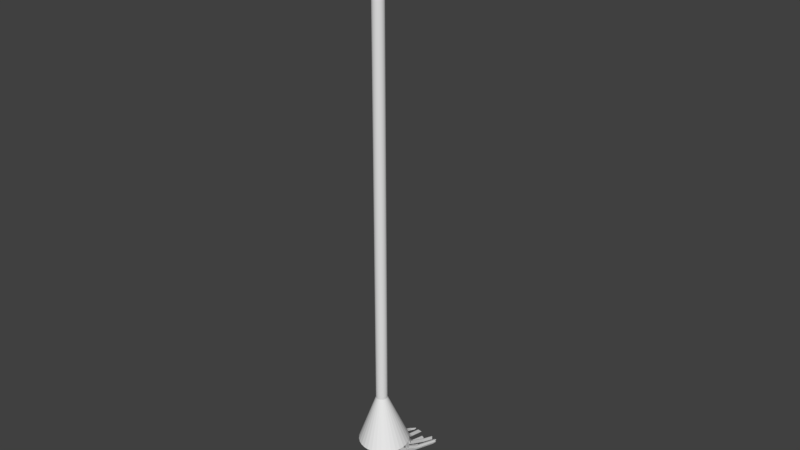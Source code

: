 # Source: Mop.blend  (saved by Blender 2.78.0; exported with 4.5.12 LTS)
import bpy
from mathutils import Matrix  # noqa: F401  (used for matrix-valued properties, if any)

bpy.ops.wm.read_factory_settings(use_empty=True)
scene = bpy.context.scene
scene.name = 'Scene'

# ---- collections
col_collection_1 = bpy.data.collections.new('Collection 1'); scene.collection.children.link(col_collection_1)

# ---- world
world_world = bpy.data.worlds.new('World'); scene.world = world_world
world_world.color = (0.05088, 0.05088, 0.05088)
world_world.use_sun_shadow = False
world_world.sun_shadow_jitter_overblur = 0.0
world_world.cycles.sampling_method = 'MANUAL'

# ---- meshes
me_cylinder = bpy.data.meshes.new('Cylinder')
me_cylinder.from_pydata([(-0.2372, -1.319, 0.02308), (-0.2372, -18.56, 0.982), (-0.09656, -1.332, 0.02299), (-0.09656, -18.57, 0.9819), (0.03864, -1.371, 0.02275), (0.03864, -18.61, 0.9817), (0.1632, -1.433, 0.02234), (0.1632, -18.68, 0.9813), (0.2725, -1.518, 0.0218), (0.2725, -18.76, 0.9807), (0.3621, -1.621, 0.02115), (0.3621, -18.86, 0.9801), (0.4287, -1.739, 0.0204), (0.4287, -18.98, 0.9793), (0.4697, -1.867, 0.01958), (0.4697, -19.11, 0.9785), (0.4836, -1.999, 0.01873), (0.4836, -19.24, 0.9777), (0.4697, -2.132, 0.01789), (0.4697, -19.38, 0.9768), (0.4287, -2.26, 0.01707), (0.4287, -19.5, 0.976), (0.3621, -2.377, 0.01632), (0.3621, -19.62, 0.9753), (0.2725, -2.481, 0.01566), (0.2725, -19.72, 0.9746), (0.1632, -2.565, 0.01512), (0.1632, -19.81, 0.9741), (0.03864, -2.628, 0.01472), (0.03864, -19.87, 0.9737), (-0.09656, -2.667, 0.01447), (-0.09656, -19.91, 0.9734), (-0.2372, -2.68, 0.01439), (-0.2372, -19.92, 0.9733), (-0.3778, -2.667, 0.01447), (-0.3778, -19.91, 0.9734), (-0.513, -2.628, 0.01472), (-0.513, -19.87, 0.9737), (-0.6376, -2.565, 0.01512), (-0.6376, -19.81, 0.9741), (-0.7468, -2.481, 0.01566), (-0.7468, -19.72, 0.9746), (-0.8364, -2.377, 0.01632), (-0.8364, -19.62, 0.9753), (-0.903, -2.26, 0.01707), (-0.903, -19.5, 0.976), (-0.944, -2.132, 0.01789), (-0.944, -19.38, 0.9768), (-0.9579, -1.999, 0.01873), (-0.9579, -19.24, 0.9777), (-0.944, -1.867, 0.01958), (-0.944, -19.11, 0.9785), (-0.903, -1.739, 0.0204), (-0.903, -18.98, 0.9793), (-0.8364, -1.621, 0.02115), (-0.8364, -18.86, 0.9801), (-0.7468, -1.518, 0.0218), (-0.7468, -18.76, 0.9807), (-0.6376, -1.433, 0.02234), (-0.6376, -18.68, 0.9813), (-0.513, -1.371, 0.02275), (-0.513, -18.61, 0.9817), (-0.3778, -1.332, 0.02299), (-0.3778, -18.57, 0.9819), (-0.4855, 2.479, -0.07152), (-0.9904, 2.335, -0.07245), (-1.456, 2.1, -0.07394), (-1.863, 1.784, -0.07596), (-2.198, 1.399, -0.07842), (-2.447, 0.9593, -0.08122), (-2.6, 0.4826, -0.08426), (-2.652, -0.01312, -0.08742), (-2.6, -0.5089, -0.09059), (-2.447, -0.9856, -0.09363), (-2.198, -1.425, -0.09643), (-1.863, -1.81, -0.09889), (-1.456, -2.126, -0.1009), (-0.9904, -2.361, -0.1024), (-0.4855, -2.505, -0.1033), (0.03945, -2.554, -0.1036), (0.5644, -2.505, -0.1033), (1.069, -2.361, -0.1024), (1.534, -2.126, -0.1009), (1.942, -1.81, -0.09889), (2.277, -1.425, -0.09643), (2.526, -0.9856, -0.09363), (2.679, -0.5089, -0.09059), (2.73, -0.01312, -0.08742), (2.679, 0.4826, -0.08426), (2.526, 0.9593, -0.08122), (2.277, 1.399, -0.07842), (1.942, 1.784, -0.07596), (1.534, 2.1, -0.07394), (1.069, 2.335, -0.07245), (0.5644, 2.479, -0.07152), (0.03945, 2.528, -0.07121), (-1.737, -2.524, -0.1034), (-2.222, -2.149, -0.101), (3.176, -0.6023, -0.09118), (2.994, -1.169, -0.0948), (-3.097, 0.576, -0.08367), (-2.915, 1.143, -0.08005), (0.6633, -2.975, -0.1063), (0.03945, -3.033, -0.1067), (-2.62, -1.691, -0.09813), (-2.915, -1.169, -0.0948), (1.816, 2.498, -0.0714), (2.301, 2.122, -0.0738), (-1.737, 2.498, -0.0714), (-1.184, 2.777, -0.06962), (2.698, -1.691, -0.09813), (2.301, -2.149, -0.101), (-0.5844, 2.949, -0.06853), (-2.62, 1.665, -0.07672), (-3.097, -0.6023, -0.09118), (-1.184, -2.803, -0.1052), (1.263, -2.803, -0.1052), (2.994, 1.143, -0.08005), (3.176, 0.576, -0.08367), (0.6633, 2.949, -0.06853), (1.263, 2.777, -0.06962), (1.816, -2.524, -0.1034), (3.237, -0.01312, -0.08742), (-2.222, 2.122, -0.0738), (-3.159, -0.01312, -0.08742), (-0.5845, -2.975, -0.1063), (0.03945, 3.007, -0.06816), (2.698, 1.665, -0.07672), (-1.685, -2.45, -0.103), (-2.155, -2.086, -0.1006), (3.083, -0.5849, -0.09107), (2.907, -1.135, -0.09458), (-3.005, 0.5586, -0.08378), (-2.828, 1.108, -0.08027), (0.6449, -2.888, -0.1058), (0.03945, -2.944, -0.1061), (-2.541, -1.641, -0.09781), (-2.828, -1.135, -0.09458), (1.764, 2.424, -0.07188), (2.234, 2.059, -0.0742), (-1.685, 2.424, -0.07188), (-1.148, 2.695, -0.07015), (2.62, -1.641, -0.09781), (2.234, -2.086, -0.1006), (-0.566, 2.861, -0.06908), (-2.541, 1.615, -0.07704), (-3.005, -0.5849, -0.09107), (-1.148, -2.721, -0.1047), (1.227, -2.721, -0.1047), (2.907, 1.108, -0.08027), (3.083, 0.5586, -0.08378), (0.6449, 2.861, -0.06908), (1.227, 2.695, -0.07015), (1.764, -2.45, -0.103), (3.143, -0.01312, -0.08742), (-2.155, 2.059, -0.0742), (-3.064, -0.01312, -0.08742), (-0.566, -2.888, -0.1058), (0.03945, 2.918, -0.06873), (2.62, 1.615, -0.07704), (-1.563, -2.278, -0.1019), (-2.0, -1.939, -0.09971), (2.869, -0.5445, -0.09082), (2.704, -1.056, -0.09408), (-2.79, 0.5183, -0.08403), (-2.626, 1.029, -0.08077), (0.6022, -2.685, -0.1045), (0.03945, -2.737, -0.1048), (-2.359, -1.526, -0.09708), (-2.626, -1.056, -0.09408), (1.642, 2.252, -0.07297), (2.079, 1.913, -0.07514), (-1.563, 2.252, -0.07297), (-1.064, 2.503, -0.07137), (2.438, -1.526, -0.09708), (2.079, -1.939, -0.09971), (-0.5233, 2.658, -0.07038), (-2.359, 1.5, -0.07777), (-2.79, -0.5445, -0.09082), (-1.064, -2.53, -0.1035), (1.143, -2.53, -0.1035), (2.704, 1.029, -0.08077), (2.869, 0.5183, -0.08403), (0.6022, 2.658, -0.07038), (1.143, 2.503, -0.07137), (1.642, -2.278, -0.1019), (2.924, -0.01312, -0.08742), (-2.0, 1.913, -0.07514), (-2.845, -0.01312, -0.08742), (-0.5233, -2.685, -0.1045), (0.03945, 2.711, -0.07005), (2.438, 1.5, -0.07777), (3.143, 0.8213, -0.09885), (3.083, 0.2496, -0.1025), (2.924, 0.8213, -0.09885), (2.869, 0.2899, -0.1022), (3.143, 3.614, -0.1058), (3.083, 3.042, -0.1094), (2.924, 3.614, -0.1058), (2.869, 3.083, -0.1092), (3.143, 7.46, -0.1066), (3.083, 6.889, -0.1102), (2.924, 7.46, -0.1066), (2.869, 6.929, -0.11), (2.907, 1.827, -0.0953), (3.083, 1.277, -0.09881), (2.704, 1.748, -0.0958), (2.869, 1.237, -0.09906), (2.907, 3.789, -0.1021), (3.083, 3.24, -0.1056), (2.704, 3.71, -0.1026), (2.869, 3.199, -0.1059), (2.907, 7.739, -0.1037), (3.083, 7.189, -0.1072), (2.704, 7.66, -0.1042), (2.869, 7.149, -0.1075), (2.234, 2.846, -0.09307), (2.62, 2.402, -0.09591), (2.079, 2.7, -0.09401), (2.438, 2.287, -0.09664), (2.234, 5.735, -0.09928), (2.62, 5.291, -0.1021), (2.079, 5.589, -0.1002), (2.438, 5.176, -0.1028), (2.234, 7.662, -0.1006), (2.62, 7.218, -0.1035), (2.079, 7.516, -0.1016), (2.438, 7.103, -0.1042), (1.227, 2.994, -0.08587), (1.764, 2.723, -0.0876), (1.143, 2.803, -0.08709), (1.642, 2.551, -0.0887), (1.227, 4.736, -0.1065), (1.764, 4.465, -0.1082), (1.143, 4.545, -0.1077), (1.642, 4.293, -0.1093), (1.227, 6.885, -0.1043), (1.764, 6.614, -0.106), (1.143, 6.694, -0.1055), (1.642, 6.442, -0.1071), (0.03945, 3.362, -0.09208), (0.6449, 3.306, -0.09243), (0.03945, 3.155, -0.0934), (0.6022, 3.103, -0.09373), (0.03945, 5.488, -0.1027), (0.6449, 5.431, -0.1031), (0.03945, 5.281, -0.1041), (0.6022, 5.228, -0.1044), (0.03946, 7.464, -0.09953), (0.6449, 7.407, -0.09989), (0.03946, 7.257, -0.1008), (0.6022, 7.204, -0.1012), (2.907, 0.08959, -0.1056), (2.62, -0.4171, -0.1088), (2.704, 0.1688, -0.1051), (2.438, -0.3022, -0.1081), (2.907, 2.882, -0.1077), (2.62, 2.375, -0.1109), (2.704, 2.961, -0.1072), (2.438, 2.49, -0.1102), (2.907, 5.922, -0.1096), (2.62, 5.416, -0.1129), (2.704, 6.001, -0.1091), (2.438, 5.531, -0.1121), (2.234, -0.4839, -0.1092), (1.764, -0.8484, -0.1115), (2.079, -0.3376, -0.1082), (1.642, -0.6764, -0.1104), (2.234, 2.032, -0.1099), (1.764, 1.667, -0.1122), (2.079, 2.178, -0.1089), (1.642, 1.839, -0.1111), (2.234, 4.783, -0.1114), (1.764, 4.419, -0.1137), (2.079, 4.929, -0.1104), (1.642, 4.591, -0.1126), (1.227, -1.01, -0.1126), (0.6449, -1.177, -0.1136), (1.143, -0.819, -0.1114), (0.6022, -0.974, -0.1123), (1.227, 1.949, -0.1127), (0.645, 1.782, -0.1138), (1.143, 2.14, -0.1115), (0.6022, 1.985, -0.1125), (1.227, 5.123, -0.1157), (0.645, 4.957, -0.1167), (1.143, 5.315, -0.1145), (0.6022, 5.16, -0.1154), (0.03945, -1.506, -0.1117), (-0.566, -1.449, -0.1114), (0.03945, -1.299, -0.1104), (-0.5233, -1.247, -0.1101), (0.03945, 0.2233, -0.113), (-0.566, 0.2796, -0.1126), (0.03945, 0.4302, -0.1116), (-0.5233, 0.4825, -0.1113), (0.03946, 2.561, -0.1145), (-0.566, 2.617, -0.1141), (0.03946, 2.768, -0.1132), (-0.5233, 2.82, -0.1128), (-1.148, -0.9888, -0.1115), (-1.685, -0.7179, -0.1098), (-1.064, -0.7976, -0.1103), (-1.563, -0.5459, -0.1087), (-1.148, 1.038, -0.1133), (-1.685, 1.309, -0.1116), (-1.064, 1.229, -0.1121), (-1.563, 1.481, -0.1105), (-1.148, 3.288, -0.1142), (-1.685, 3.559, -0.1125), (-1.064, 3.479, -0.113), (-1.563, 3.731, -0.1114), (-2.155, -0.3037, -0.1118), (-2.541, 0.1404, -0.109), (-2.0, -0.1575, -0.1109), (-2.359, 0.2553, -0.1082), (-2.155, 1.231, -0.112), (-2.541, 1.675, -0.1092), (-2.0, 1.377, -0.1111), (-2.359, 1.79, -0.1084), (-2.155, 3.075, -0.1135), (-2.541, 3.519, -0.1107), (-2.0, 3.221, -0.1126), (-2.359, 3.634, -0.1099), (-2.828, -0.1825, -0.1087), (-3.005, 0.3673, -0.1052), (-2.626, -0.1033, -0.1082), (-2.79, 0.4077, -0.105), (-2.828, 2.375, -0.1115), (-3.005, 2.925, -0.108), (-2.626, 2.455, -0.111), (-2.79, 2.966, -0.1077), (-2.828, 3.894, -0.1134), (-3.005, 4.444, -0.1099), (-2.626, 3.973, -0.1129), (-2.79, 4.484, -0.1096), (-3.064, 1.246, -0.1049), (-3.005, 1.817, -0.1013), (-2.845, 1.246, -0.1049), (-2.79, 1.777, -0.1015), (-3.064, 3.886, -0.1092), (-3.005, 4.458, -0.1056), (-2.845, 3.886, -0.1092), (-2.79, 4.418, -0.1059), (-3.064, 6.39, -0.1091), (-3.005, 6.962, -0.1055), (-2.845, 6.39, -0.1091), (-2.79, 6.921, -0.1057), (-2.828, 2.05, -0.09847), (-2.541, 2.556, -0.09524), (-2.626, 1.97, -0.09898), (-2.359, 2.441, -0.09597), (-2.828, 4.254, -0.105), (-2.541, 4.761, -0.1018), (-2.625, 4.175, -0.1055), (-2.359, 4.646, -0.1025), (-2.828, 6.597, -0.1062), (-2.541, 7.104, -0.103), (-2.625, 6.518, -0.1067), (-2.359, 6.989, -0.1037), (-1.935, 3.376, -0.09572), (-1.465, 3.74, -0.0934), (-1.78, 3.229, -0.09666), (-1.343, 3.568, -0.0945), (-1.572, 5.115, -0.1024), (-1.101, 5.479, -0.1), (-1.417, 4.969, -0.1033), (-0.9796, 5.307, -0.1011), (-1.572, 5.115, -0.1024), (-1.101, 5.479, -0.1), (-1.417, 4.969, -0.1033), (-0.9796, 5.307, -0.1011), (-1.052, 7.431, -0.1035), (-0.5822, 7.796, -0.1012), (-0.8976, 7.285, -0.1045), (-0.4604, 7.624, -0.1023), (-1.148, 3.366, -0.09284), (-0.566, 3.533, -0.09177), (-1.064, 3.175, -0.09406), (-0.5233, 3.33, -0.09307), (-1.148, 5.551, -0.1007), (-0.566, 5.718, -0.0996), (-1.064, 5.36, -0.1019), (-0.5233, 5.515, -0.1009), (-1.148, 7.459, -0.104), (-0.566, 7.626, -0.1029), (-1.064, 7.268, -0.1052), (-0.5233, 7.423, -0.1042)], [], [(0, 1, 3, 2), (2, 3, 5, 4), (4, 5, 7, 6), (6, 7, 9, 8), (8, 9, 11, 10), (10, 11, 13, 12), (12, 13, 15, 14), (14, 15, 17, 16), (16, 17, 19, 18), (18, 19, 21, 20), (20, 21, 23, 22), (22, 23, 25, 24), (24, 25, 27, 26), (26, 27, 29, 28), (28, 29, 31, 30), (30, 31, 33, 32), (32, 33, 35, 34), (34, 35, 37, 36), (36, 37, 39, 38), (38, 39, 41, 40), (40, 41, 43, 42), (42, 43, 45, 44), (44, 45, 47, 46), (46, 47, 49, 48), (48, 49, 51, 50), (50, 51, 53, 52), (52, 53, 55, 54), (54, 55, 57, 56), (56, 57, 59, 58), (58, 59, 61, 60), (3, 1, 63, 61, 59, 57, 55, 53, 51, 49, 47, 45, 43, 41, 39, 37, 35, 33, 31, 29, 27, 25, 23, 21, 19, 17, 15, 13, 11, 9, 7, 5), (60, 61, 63, 62), (62, 63, 1, 0), (18, 20, 99, 98), (4, 6, 106, 120), (58, 60, 109, 108), (2, 4, 120, 119), (32, 34, 125, 103), (24, 26, 121, 111), (30, 32, 103, 102), (60, 62, 112, 109), (10, 12, 117, 127), (46, 48, 124, 114), (26, 28, 116, 121), (56, 58, 108, 123), (48, 50, 100, 124), (36, 38, 96, 115), (22, 24, 111, 110), (52, 54, 113, 101), (38, 40, 97, 96), (50, 52, 101, 100), (62, 0, 126, 112), (54, 56, 123, 113), (16, 18, 98, 122), (28, 30, 102, 116), (14, 16, 122, 118), (95, 94, 93, 92, 91, 90, 89, 88, 87, 86, 85, 84, 83, 82, 81, 80, 79, 78, 77, 76, 75, 74, 73, 72, 71, 70, 69, 68, 67, 66, 65, 64), (44, 46, 114, 105), (12, 14, 118, 117), (42, 44, 105, 104), (34, 36, 115, 125), (40, 42, 104, 97), (8, 10, 127, 107), (0, 2, 119, 126), (6, 8, 107, 106), (20, 22, 110, 99), (129, 128, 96, 97), (131, 130, 98, 99), (133, 132, 100, 101), (135, 134, 102, 103), (137, 136, 104, 105), (139, 138, 106, 107), (141, 140, 108, 109), (143, 142, 110, 111), (144, 141, 109, 112), (145, 133, 101, 113), (146, 137, 105, 114), (128, 147, 115, 96), (134, 148, 116, 102), (142, 131, 99, 110), (150, 149, 117, 118), (152, 151, 119, 120), (153, 143, 111, 121), (130, 154, 122, 98), (140, 155, 123, 108), (132, 156, 124, 100), (147, 157, 125, 115), (158, 144, 112, 126), (148, 153, 121, 116), (159, 139, 107, 127), (156, 146, 114, 124), (136, 129, 97, 104), (138, 152, 120, 106), (149, 159, 127, 117), (157, 135, 103, 125), (154, 150, 118, 122), (151, 158, 126, 119), (155, 145, 113, 123), (161, 160, 128, 129), (163, 162, 130, 131), (165, 164, 132, 133), (167, 166, 134, 135), (169, 168, 136, 137), (171, 170, 138, 139), (173, 172, 140, 141), (175, 174, 142, 143), (173, 141, 376, 378), (133, 145, 349, 348), (169, 137, 324, 326), (160, 179, 302, 303), (148, 134, 277, 276), (142, 174, 255, 253), (150, 182, 207, 205), (184, 183, 151, 152), (143, 153, 265, 264), (186, 154, 192, 194), (155, 140, 361, 360), (188, 156, 336, 338), (179, 189, 157, 147), (190, 176, 144, 158), (180, 185, 153, 148), (171, 139, 216, 218), (188, 178, 146, 156), (129, 136, 313, 312), (184, 152, 228, 230), (181, 191, 159, 149), (167, 135, 288, 290), (186, 182, 150, 154), (190, 158, 240, 242), (187, 177, 145, 155), (75, 76, 160, 161), (85, 86, 162, 163), (69, 70, 164, 165), (79, 80, 166, 167), (73, 74, 168, 169), (91, 92, 170, 171), (65, 66, 172, 173), (83, 84, 174, 175), (64, 65, 173, 176), (68, 69, 165, 177), (72, 73, 169, 178), (76, 77, 179, 160), (80, 81, 180, 166), (84, 85, 163, 174), (88, 89, 181, 182), (93, 94, 183, 184), (82, 83, 175, 185), (86, 87, 186, 162), (66, 67, 187, 172), (70, 71, 188, 164), (77, 78, 189, 179), (95, 64, 176, 190), (81, 82, 185, 180), (90, 91, 171, 191), (71, 72, 178, 188), (74, 75, 161, 168), (92, 93, 184, 170), (89, 90, 191, 181), (78, 79, 167, 189), (87, 88, 182, 186), (94, 95, 190, 183), (67, 68, 177, 187), (193, 195, 199, 197), (154, 130, 193, 192), (162, 186, 194, 195), (130, 162, 195, 193), (198, 196, 200, 202), (192, 193, 197, 196), (194, 192, 196, 198), (195, 194, 198, 199), (203, 202, 200, 201), (199, 198, 202, 203), (197, 199, 203, 201), (196, 197, 201, 200), (205, 207, 211, 209), (149, 150, 205, 204), (182, 181, 206, 207), (181, 149, 204, 206), (210, 208, 212, 214), (204, 205, 209, 208), (206, 204, 208, 210), (207, 206, 210, 211), (215, 214, 212, 213), (211, 210, 214, 215), (209, 211, 215, 213), (208, 209, 213, 212), (216, 217, 221, 220), (139, 159, 217, 216), (191, 171, 218, 219), (159, 191, 219, 217), (221, 223, 227, 225), (217, 219, 223, 221), (219, 218, 222, 223), (218, 216, 220, 222), (227, 226, 224, 225), (223, 222, 226, 227), (222, 220, 224, 226), (220, 221, 225, 224), (230, 228, 232, 234), (138, 170, 231, 229), (152, 138, 229, 228), (170, 184, 230, 231), (235, 234, 238, 239), (231, 230, 234, 235), (229, 231, 235, 233), (228, 229, 233, 232), (239, 238, 236, 237), (233, 235, 239, 237), (232, 233, 237, 236), (234, 232, 236, 238), (242, 240, 244, 246), (151, 183, 243, 241), (158, 151, 241, 240), (183, 190, 242, 243), (245, 247, 251, 249), (243, 242, 246, 247), (241, 243, 247, 245), (240, 241, 245, 244), (251, 250, 248, 249), (244, 245, 249, 248), (246, 244, 248, 250), (247, 246, 250, 251), (253, 255, 259, 257), (163, 131, 252, 254), (131, 142, 253, 252), (174, 163, 254, 255), (258, 256, 260, 262), (255, 254, 258, 259), (254, 252, 256, 258), (252, 253, 257, 256), (263, 262, 260, 261), (256, 257, 261, 260), (257, 259, 263, 261), (259, 258, 262, 263), (265, 267, 271, 269), (185, 175, 266, 267), (175, 143, 264, 266), (153, 185, 267, 265), (270, 268, 272, 274), (267, 266, 270, 271), (266, 264, 268, 270), (264, 265, 269, 268), (275, 274, 272, 273), (268, 269, 273, 272), (269, 271, 275, 273), (271, 270, 274, 275), (279, 278, 282, 283), (166, 180, 278, 279), (180, 148, 276, 278), (134, 166, 279, 277), (281, 283, 287, 285), (277, 279, 283, 281), (276, 277, 281, 280), (278, 276, 280, 282), (287, 286, 284, 285), (280, 281, 285, 284), (282, 280, 284, 286), (283, 282, 286, 287), (290, 288, 292, 294), (135, 157, 289, 288), (189, 167, 290, 291), (157, 189, 291, 289), (294, 292, 296, 298), (288, 289, 293, 292), (289, 291, 295, 293), (291, 290, 294, 295), (299, 298, 296, 297), (292, 293, 297, 296), (293, 295, 299, 297), (295, 294, 298, 299), (301, 303, 307, 305), (128, 160, 303, 301), (179, 147, 300, 302), (147, 128, 301, 300), (304, 305, 309, 308), (300, 301, 305, 304), (302, 300, 304, 306), (303, 302, 306, 307), (311, 310, 308, 309), (306, 304, 308, 310), (307, 306, 310, 311), (305, 307, 311, 309), (314, 312, 316, 318), (168, 161, 314, 315), (161, 129, 312, 314), (136, 168, 315, 313), (317, 319, 323, 321), (312, 313, 317, 316), (313, 315, 319, 317), (315, 314, 318, 319), (323, 322, 320, 321), (319, 318, 322, 323), (318, 316, 320, 322), (316, 317, 321, 320), (326, 324, 328, 330), (137, 146, 325, 324), (178, 169, 326, 327), (146, 178, 327, 325), (329, 331, 335, 333), (324, 325, 329, 328), (325, 327, 331, 329), (327, 326, 330, 331), (335, 334, 332, 333), (331, 330, 334, 335), (330, 328, 332, 334), (328, 329, 333, 332), (337, 339, 343, 341), (156, 132, 337, 336), (164, 188, 338, 339), (132, 164, 339, 337), (342, 340, 344, 346), (336, 337, 341, 340), (338, 336, 340, 342), (339, 338, 342, 343), (347, 346, 344, 345), (343, 342, 346, 347), (341, 343, 347, 345), (340, 341, 345, 344), (348, 349, 353, 352), (177, 165, 350, 351), (145, 177, 351, 349), (165, 133, 348, 350), (353, 355, 359, 357), (349, 351, 355, 353), (351, 350, 354, 355), (350, 348, 352, 354), (359, 358, 356, 357), (355, 354, 358, 359), (354, 352, 356, 358), (352, 353, 357, 356), (362, 360, 364, 366), (172, 187, 362, 363), (140, 172, 363, 361), (187, 155, 360, 362), (367, 366, 370, 371), (363, 362, 366, 367), (361, 363, 367, 365), (360, 361, 365, 364), (369, 371, 375, 373), (365, 367, 371, 369), (364, 365, 369, 368), (366, 364, 368, 370), (375, 374, 372, 373), (368, 369, 373, 372), (370, 368, 372, 374), (371, 370, 374, 375), (378, 376, 380, 382), (141, 144, 377, 376), (176, 173, 378, 379), (144, 176, 379, 377), (382, 380, 384, 386), (376, 377, 381, 380), (377, 379, 383, 381), (379, 378, 382, 383), (387, 386, 384, 385), (380, 381, 385, 384), (381, 383, 387, 385), (383, 382, 386, 387)])
me_cylinder.use_remesh_preserve_volume = False
me_cylinder.use_remesh_preserve_attributes = False
me_cylinder.use_mirror_vertex_groups = False
me_cylinder.update()

# ---- objects
ob_cylinder = bpy.data.objects.new('Cylinder', me_cylinder)

# ---- transforms, parenting, visibility, modifiers, constraints
ob_cylinder.location = (-0.003182, -1.424, 0.183)
ob_cylinder.rotation_euler = (-0.3176, 0.0, 0.0)
ob_cylinder.scale = (0.08068, 0.08068, 4.406)
ob_cylinder.lineart.crease_threshold = 0.0

# ---- collection membership
col_collection_1.objects.link(ob_cylinder)

# ---- scene / render settings (as saved in the file)
scene.frame_start = 1; scene.frame_end = 250; scene.frame_set(1)
scene.render.engine = 'BLENDER_EEVEE_NEXT'
scene.render.resolution_percentage = 50
scene.render.dither_intensity = 0.0
scene.cycles.use_denoising = False
scene.cycles.samples = 128
scene.cycles.sampling_pattern = 'TABULATED_SOBOL'
scene.cycles.light_sampling_threshold = 0.0
scene.cycles.use_adaptive_sampling = False
scene.cycles.use_light_tree = False
scene.cycles.blur_glossy = 0.0
scene.cycles.sample_clamp_indirect = 0.0
scene.view_settings.view_transform = 'Standard'
bpy.context.view_layer.update()

# ---- added for rendering (the .blend has no active camera and no usable light): camera, sun
cam_auto = bpy.data.cameras.new('AutoCamera')
cam_auto.lens = 50.0
cam_auto.sensor_width = 36.0
cam_auto.clip_end = 1000.0
ob_auto_camera = bpy.data.objects.new('AutoCamera', cam_auto)
scene.collection.objects.link(ob_auto_camera)
ob_auto_camera.location = (5.96456, -8.45033, 6.91843)
ob_auto_camera.rotation_euler = (1.09748, -7.21219e-08, 0.694738)
scene.camera = ob_auto_camera
light_auto_sun = bpy.data.lights.new('AutoSun', 'SUN')
light_auto_sun.energy = 3.0
light_auto_sun.angle = 0.0523599
ob_auto_sun = bpy.data.objects.new('AutoSun', light_auto_sun)
scene.collection.objects.link(ob_auto_sun)
ob_auto_sun.rotation_euler = (0.872665, 0.174533, 0.523599)
bpy.context.view_layer.update()
